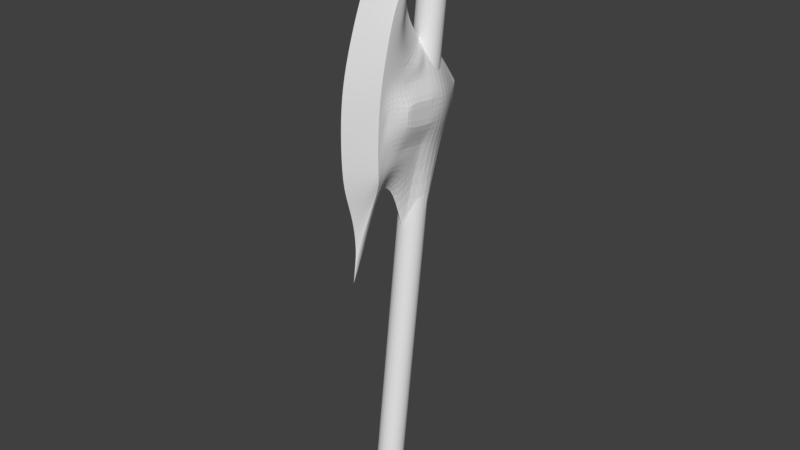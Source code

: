 # Source: axe_new.blend  (saved by Blender 2.79.0; exported with 4.5.12 LTS)
import bpy
from mathutils import Matrix  # noqa: F401  (used for matrix-valued properties, if any)

bpy.ops.wm.read_factory_settings(use_empty=True)
scene = bpy.context.scene
scene.name = 'Scene'

# ---- collections
col_collection_1 = bpy.data.collections.new('Collection 1'); scene.collection.children.link(col_collection_1)

# ---- world
world_world = bpy.data.worlds.new('World'); scene.world = world_world
world_world.color = (0.05088, 0.05088, 0.05088)
world_world.use_sun_shadow = False
world_world.sun_shadow_jitter_overblur = 0.0
world_world.cycles.sampling_method = 'MANUAL'

# ---- meshes
me_sphere = bpy.data.meshes.new('Sphere')
me_sphere.from_pydata([(0.0, 0.3348, 3.766), (0.0, 0.4394, 3.698), (0.0, 0.5358, 3.584), (0.0, 0.6203, 3.392), (0.0, 0.6897, 3.127), (0.0, 0.7323, 2.873), (0.0, 0.7252, 2.625), (0.0, 0.6792, 2.293), (0.0, 0.6004, 2.132), (0.0, 0.3955, 2.129), (0.0, 0.5382, 1.963), (0.0, 0.5195, 1.638), (0.0, 0.4263, 1.912), (0.0, 0.32, 2.215), (0.0, 0.2154, 2.161), (0.0, 0.09067, 1.87), (0.0, 0.5169, 1.814), (0.0, 0.1677, 3.836), (0.0, 0.2543, 3.511), (0.0, 0.2006, 3.182), (0.0, 0.09313, 3.067), (0.0, 0.2259, 3.684), (0.0, 0.2558, 3.327), (0.1104, 0.3794, 3.438), (0.1104, 0.4207, 3.39), (0.1104, 0.4588, 3.312), (0.1104, 0.4921, 3.179), (0.1104, 0.5195, 2.996), (0.1104, 0.5363, 2.82), (0.1104, 0.5335, 2.649), (0.1104, 0.5154, 2.419), (0.1104, 0.4876, 2.291), (0.1104, 0.4308, 2.315), (0.07845, 0.4603, 2.218), (0.1084, 0.3714, 3.373), (0.1104, 0.408, 3.228), (0.1104, 0.3748, 2.342), (0.09276, 0.2931, 2.337), (0.07876, 0.1301, 2.314), (0.08695, 0.3464, 3.439), (0.09687, 0.3476, 3.261), (0.09173, 0.3264, 3.034), (0.1001, 0.2839, 2.954), (0.08373, 0.3364, 3.381), (0.09362, 0.3482, 3.134), (0.1104, 0.4326, 3.178), (0.1104, 0.4541, 3.092), (0.1104, 0.4718, 2.974), (0.1104, 0.4826, 2.86), (0.1104, 0.4808, 2.75), (0.1104, 0.4691, 2.602), (0.1104, 0.4443, 2.464), (0.1104, 0.3558, 2.86), (0.166, 0.3524, 2.75), (0.166, 0.3462, 2.602), (0.1104, 0.3501, 2.464), (0.1001, 0.1603, 2.954), (0.1104, 0.2321, 2.86), (0.166, 0.2288, 2.75), (0.166, 0.2226, 2.602), (0.1104, 0.2265, 2.464), (0.04452, 0.08831, 3.013), (0.1104, 0.1368, 2.86), (0.166, 0.1335, 2.75), (0.166, 0.1273, 2.602), (0.1104, 0.1312, 2.464), (0.0, -0.02569, 3.067), (0.1237, -0.01125, 2.314), (0.04452, -0.02569, 3.013), (0.1104, -0.02569, 2.86), (0.166, -0.02569, 2.75), (0.166, -0.02569, 2.602), (0.1434, -0.02569, 2.464), (0.0, -0.2983, 2.77), (0.0, -0.2983, 2.62), (0.0, -0.2983, 2.761), (0.0, -0.2983, 2.734), (0.0, -0.2983, 2.715), (0.0, -0.2983, 2.689), (0.0, -0.2983, 2.666), (0.1275, -0.001904, 1.891), (0.0, -0.07934, 2.203)], [], [(7, 30, 31, 8), (0, 23, 24, 1), (11, 16, 33, 12), (1, 24, 25, 2), (17, 39, 23, 0), (10, 33, 16), (2, 25, 26, 3), (21, 43, 39, 17), (13, 36, 37, 14), (3, 26, 27, 4), (22, 44, 40, 18), (8, 31, 33, 10), (4, 27, 28, 5), (20, 42, 41, 19), (12, 33, 32, 9), (5, 28, 29, 6), (18, 40, 43, 21), (9, 32, 36, 13), (6, 29, 30, 7), (19, 41, 44, 22), (14, 37, 38, 15), (26, 25, 45, 46), (24, 23, 34, 35), (31, 30, 50, 51), (29, 28, 48, 49), (27, 26, 46, 47), (25, 24, 35, 45), (30, 29, 49, 50), (28, 27, 47, 48), (23, 39, 43, 34), (40, 35, 34, 43), (44, 45, 35, 40), (45, 44, 41, 46), (46, 41, 42, 47), (31, 51, 32, 33), (51, 50, 54, 55), (50, 49, 53, 54), (49, 48, 52, 53), (48, 47, 42, 52), (32, 51, 55, 36), (55, 54, 59, 60), (53, 52, 57, 58), (52, 42, 56, 57), (54, 53, 58, 59), (36, 55, 60, 37), (60, 59, 64, 65), (58, 57, 62, 63), (57, 56, 61, 62), (59, 58, 63, 64), (37, 60, 65, 38), (20, 61, 56, 42), (63, 62, 69, 70), (38, 65, 72, 67), (62, 61, 68, 69), (64, 63, 70, 71), (61, 20, 66, 68), (65, 64, 71, 72), (68, 66, 73, 75), (69, 68, 75, 76), (71, 70, 77, 78), (67, 72, 79, 74), (72, 71, 78, 79), (70, 69, 76, 77), (80, 15, 38, 67), (81, 80, 67, 74)])
_k = {(0, 1): 1.0, (1, 2): 1.0, (2, 3): 1.0, (3, 4): 1.0, (4, 5): 1.0, (5, 6): 1.0, (6, 7): 1.0, (7, 8): 1.0, (11, 16): 1.0, (11, 12): 1.0, (13, 14): 1.0, (8, 10): 1.0, (9, 12): 1.0, (9, 13): 1.0, (14, 15): 1.0, (10, 16): 1.0, (0, 17): 1.0, (17, 21): 1.0, (18, 22): 1.0, (19, 20): 1.0, (18, 21): 1.0, (19, 22): 1.0, (23, 24): 1.0, (24, 25): 1.0, (25, 26): 1.0, (26, 27): 1.0, (27, 28): 1.0, (28, 29): 1.0, (29, 30): 1.0, (30, 31): 1.0, (31, 33): 1.0, (23, 39): 1.0, (16, 33): 1.0, (17, 39): 1.0, (13, 36): 0.02353, (15, 38): 0.62745, (49, 50): 0.40784, (53, 54): 0.84706, (36, 55): 0.02353, (54, 59): 0.84706, (55, 60): 0.40784, (52, 57): 0.40784, (53, 58): 0.84706, (62, 63): 0.62745, (63, 64): 0.62745, (64, 65): 0.62745, (61, 62): 0.62745, (59, 64): 0.84706, (60, 65): 0.40784, (57, 62): 0.40784, (58, 63): 0.84706, (38, 65): 0.62745, (20, 61): 0.62745, (76, 77): 1.0, (77, 78): 1.0, (78, 79): 1.0, (75, 76): 1.0, (74, 79): 1.0, (73, 75): 1.0}
me_sphere.attributes.new('crease_edge', 'FLOAT', 'EDGE').data.foreach_set('value', [_k.get((min(e.vertices), max(e.vertices)), 0.0) for e in me_sphere.edges])
me_sphere.use_remesh_preserve_volume = False
me_sphere.use_remesh_preserve_attributes = False
me_sphere.use_mirror_vertex_groups = False
me_sphere.update()
me_cylinder = bpy.data.meshes.new('Cylinder')
me_cylinder.from_pydata([(-1.912e-05, 0.09825, -0.05246), (-1.912e-05, 0.09825, 3.573), (0.01706, 0.09656, -0.05246), (0.01706, 0.09656, 3.573), (0.03349, 0.09158, -0.05246), (0.03349, 0.09158, 3.573), (0.04862, 0.08349, -0.05246), (0.04862, 0.08349, 3.573), (0.06189, 0.0726, -0.05246), (0.06189, 0.0726, 3.573), (0.07278, 0.05933, -0.05246), (0.07278, 0.05933, 3.573), (0.08087, 0.0442, -0.05246), (0.08087, 0.0442, 3.573), (0.08585, 0.02777, -0.05246), (0.08585, 0.02777, 3.573), (0.08754, 0.01069, -0.05246), (0.08754, 0.01069, 3.573), (0.08585, -0.00639, -0.05246), (0.08585, -0.00639, 3.573), (0.08087, -0.02281, -0.05246), (0.08087, -0.02281, 3.573), (0.07278, -0.03795, -0.05246), (0.07278, -0.03795, 3.573), (0.06189, -0.05122, -0.05246), (0.06189, -0.05122, 3.573), (0.04862, -0.06211, -0.05246), (0.04862, -0.06211, 3.573), (0.03349, -0.0702, -0.05246), (0.03349, -0.0702, 3.573), (0.01706, -0.07518, -0.05246), (0.01706, -0.07518, 3.573), (-1.915e-05, -0.07686, -0.05246), (-1.915e-05, -0.07686, 3.573), (-0.0171, -0.07518, -0.05246), (-0.0171, -0.07518, 3.573), (-0.03352, -0.0702, -0.05246), (-0.03352, -0.0702, 3.573), (-0.04866, -0.06211, -0.05246), (-0.04866, -0.06211, 3.573), (-0.06193, -0.05122, -0.05246), (-0.06193, -0.05122, 3.573), (-0.07282, -0.03795, -0.05246), (-0.07282, -0.03795, 3.573), (-0.08091, -0.02281, -0.05246), (-0.08091, -0.02281, 3.573), (-0.08589, -0.00639, -0.05246), (-0.08589, -0.00639, 3.573), (-0.08757, 0.01069, -0.05246), (-0.08757, 0.01069, 3.573), (-0.08589, 0.02777, -0.05246), (-0.08589, 0.02777, 3.573), (-0.08091, 0.0442, -0.05246), (-0.08091, 0.0442, 3.573), (-0.07282, 0.05933, -0.05246), (-0.07282, 0.05933, 3.573), (-0.06193, 0.0726, -0.05246), (-0.06193, 0.0726, 3.573), (-0.04866, 0.08349, -0.05246), (-0.04866, 0.08349, 3.573), (-0.03352, 0.09158, -0.05246), (-0.03352, 0.09158, 3.573), (-0.0171, 0.09656, -0.05246), (-0.0171, 0.09656, 3.573)], [], [(0, 1, 3, 2), (2, 3, 5, 4), (4, 5, 7, 6), (6, 7, 9, 8), (8, 9, 11, 10), (10, 11, 13, 12), (12, 13, 15, 14), (14, 15, 17, 16), (16, 17, 19, 18), (18, 19, 21, 20), (20, 21, 23, 22), (22, 23, 25, 24), (24, 25, 27, 26), (26, 27, 29, 28), (28, 29, 31, 30), (30, 31, 33, 32), (32, 33, 35, 34), (34, 35, 37, 36), (36, 37, 39, 38), (38, 39, 41, 40), (40, 41, 43, 42), (42, 43, 45, 44), (44, 45, 47, 46), (46, 47, 49, 48), (48, 49, 51, 50), (50, 51, 53, 52), (52, 53, 55, 54), (54, 55, 57, 56), (56, 57, 59, 58), (58, 59, 61, 60), (3, 1, 63, 61, 59, 57, 55, 53, 51, 49, 47, 45, 43, 41, 39, 37, 35, 33, 31, 29, 27, 25, 23, 21, 19, 17, 15, 13, 11, 9, 7, 5), (60, 61, 63, 62), (62, 63, 1, 0), (0, 2, 4, 6, 8, 10, 12, 14, 16, 18, 20, 22, 24, 26, 28, 30, 32, 34, 36, 38, 40, 42, 44, 46, 48, 50, 52, 54, 56, 58, 60, 62)])
me_cylinder.use_remesh_preserve_volume = False
me_cylinder.use_remesh_preserve_attributes = False
me_cylinder.use_mirror_vertex_groups = False
me_cylinder.update()
arm_armature = bpy.data.armatures.new('Armature')  # bones are not reproduced

# ---- objects
ob_armature = bpy.data.objects.new('Armature', arm_armature)
ob_axe_head = bpy.data.objects.new('Axe Head', me_sphere)
ob_cylinder = bpy.data.objects.new('Cylinder', me_cylinder)

# ---- transforms, parenting, visibility, modifiers, constraints
ob_armature.location = (0.0, 0.0, 0.0)
ob_armature.show_in_front = True
ob_armature.lineart.crease_threshold = 0.0
ob_axe_head.parent = ob_armature
ob_axe_head.location = (0.0, 0.0, 0.0)
ob_axe_head.rotation_euler = (0.1243, -1.872e-08, -3.142)
ob_axe_head.lineart.crease_threshold = 0.0
_vg = ob_axe_head.vertex_groups.new(name='Bone')
_vg.add([0, 1, 2, 3, 4, 5, 6, 7, 8, 9, 10, 11, 12, 13, 14, 15, 16, 17, 18, 19, 20, 21, 22, 23, 24, 25, 26, 27, 28, 29, 30, 31, 32, 33, 34, 35, 36, 37, 38, 39, 40, 41, 42, 43, 44, 45, 46, 47, 48, 49, 50, 51, 52, 53, 54, 55, 56, 57, 58, 59, 60, 61, 62, 63, 64, 65, 66, 67, 68, 69, 70, 71, 72, 73, 74, 75, 76, 77, 78, 79, 80, 81], 1.0, 'REPLACE')
_m = ob_axe_head.modifiers.new('Mirror', 'MIRROR')
_m.use_clip = True
_m = ob_axe_head.modifiers.new('Subsurf', 'SUBSURF')
_m.uv_smooth = 'PRESERVE_CORNERS'
_m.quality = 2
_m.levels = 3
_m.show_only_control_edges = False
_m = ob_axe_head.modifiers.new('Armature', 'ARMATURE')
_m.object = ob_armature
ob_cylinder.parent = ob_armature
ob_cylinder.location = (0.0, 0.0, 0.0)
ob_cylinder.rotation_euler = (0.1243, -1.872e-08, -3.142)
ob_cylinder.lineart.crease_threshold = 0.0
_vg = ob_cylinder.vertex_groups.new(name='Bone')
_vg.add([0, 1, 2, 3, 4, 5, 6, 7, 8, 9, 10, 11, 12, 13, 14, 15, 16, 17, 18, 19, 20, 21, 22, 23, 24, 25, 26, 27, 28, 29, 30, 31, 32, 33, 34, 35, 36, 37, 38, 39, 40, 41, 42, 43, 44, 45, 46, 47, 48, 49, 50, 51, 52, 53, 54, 55, 56, 57, 58, 59, 60, 61, 62, 63], 1.0, 'REPLACE')
_m = ob_cylinder.modifiers.new('Armature', 'ARMATURE')
_m.object = ob_armature

# ---- collection membership
col_collection_1.objects.link(ob_armature)
col_collection_1.objects.link(ob_axe_head)
col_collection_1.objects.link(ob_cylinder)

# ---- scene / render settings (as saved in the file)
scene.frame_start = 1; scene.frame_end = 20; scene.frame_set(6)
scene.render.engine = 'BLENDER_EEVEE_NEXT'
scene.render.resolution_percentage = 50
scene.render.fps = 60
scene.render.dither_intensity = 0.0
scene.cycles.use_denoising = False
scene.cycles.samples = 128
scene.cycles.sampling_pattern = 'TABULATED_SOBOL'
scene.cycles.use_adaptive_sampling = False
scene.cycles.use_light_tree = False
scene.cycles.blur_glossy = 0.0
scene.cycles.sample_clamp_indirect = 0.0
scene.view_settings.view_transform = 'Standard'
bpy.context.view_layer.update()

# ---- added for rendering (the .blend has no active camera and no usable light): camera, sun
cam_auto = bpy.data.cameras.new('AutoCamera')
cam_auto.lens = 50.0
cam_auto.sensor_width = 36.0
cam_auto.clip_end = 1000.0
ob_auto_camera = bpy.data.objects.new('AutoCamera', cam_auto)
scene.collection.objects.link(ob_auto_camera)
ob_auto_camera.location = (3.88094, -4.53975, 5.01666)
ob_auto_camera.rotation_euler = (1.09748, -7.21219e-08, 0.694738)
scene.camera = ob_auto_camera
light_auto_sun = bpy.data.lights.new('AutoSun', 'SUN')
light_auto_sun.energy = 3.0
light_auto_sun.angle = 0.0523599
ob_auto_sun = bpy.data.objects.new('AutoSun', light_auto_sun)
scene.collection.objects.link(ob_auto_sun)
ob_auto_sun.rotation_euler = (0.872665, 0.174533, 0.523599)
bpy.context.view_layer.update()
